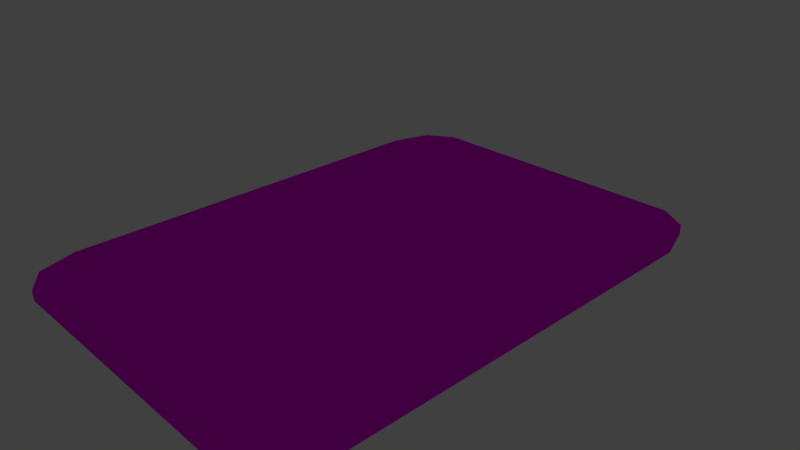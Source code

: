 # Source: mousepad.blend  (saved by Blender 2.76.0; exported with 4.5.12 LTS)
import bpy
from mathutils import Matrix  # noqa: F401  (used for matrix-valued properties, if any)

bpy.ops.wm.read_factory_settings(use_empty=True)
scene = bpy.context.scene
scene.name = 'Scene'

# ---- collections
col_collection_1 = bpy.data.collections.new('Collection 1'); scene.collection.children.link(col_collection_1)

# ---- images (referenced by path relative to the original .blend; pixels are not part of the script)
import os
ASSET_DIR = os.environ.get("B2B_ASSET_DIR", "")  # directory of the original .blend (textures are referenced by path, not embedded)
HERE = os.path.dirname(os.path.abspath(__file__))  # packed textures are extracted next to this script under _unpacked/

def load_image(name, relpath, width, height, colorspace="sRGB"):
    """Load a texture the original file referenced (path relative to the .blend, or extracted next to this script)."""
    p = next((c for c in (os.path.join(HERE, relpath), os.path.join(ASSET_DIR, relpath)) if relpath and os.path.exists(c)), "")
    if p:
        img = bpy.data.images.load(p, check_existing=True)
        img.name = name
    else:  # same state as the original file: an image datablock whose file is absent (Cycles renders it pink)
        img = bpy.data.images.new(name, width, height)
        img.source = "FILE"
        img.filepath = "//" + (relpath or name)
    img.colorspace_settings.name = colorspace
    return img
img_mousepad_jpg = load_image('mousepad.jpg', 'mousepad.jpg', 1024, 1024, 'sRGB')

# ---- materials (node trees are filled in below, after node groups)
mat_material_001 = bpy.data.materials.new('Material.001')
mat_material_001.alpha_threshold = 0.0
mat_material_001.roughness = 0.5

# ---- material node trees
mat_material_001.use_nodes = True; mat_material_001.node_tree.nodes.clear()
_N = mat_material_001.node_tree.nodes; _L = mat_material_001.node_tree.links
n0 = _N.new('ShaderNodeOutputMaterial'); n0.name = 'Material Output'; n0.location = (300, 300)
n1 = _N.new('ShaderNodeTexImage'); n1.name = 'Image Texture'; n1.location = (-180, 300)
n1.width = 140
n1.image = img_mousepad_jpg
n2 = _N.new('ShaderNodeBsdfAnisotropic'); n2.name = 'Anisotropic BSDF'; n2.location = (10, 300)
n2.distribution = 'GGX'
n2.inputs[1].default_value = 0.0
n2.inputs[2].default_value = 0.5
_L.new(n2.outputs[0], n0.inputs[0])
_L.new(n1.outputs[0], n2.inputs[0])
n0.is_active_output = True

# ---- world
world_world = bpy.data.worlds.new('World'); scene.world = world_world
world_world.color = (0.05088, 0.05088, 0.05088)
world_world.use_sun_shadow = False
world_world.sun_shadow_jitter_overblur = 0.0
world_world.cycles.sampling_method = 'MANUAL'
world_world.cycles.sample_map_resolution = 256

# ---- cameras
cam_camera = bpy.data.cameras.new('Camera')
cam_camera.clip_end = 100.0
cam_camera.lens = 35.0
cam_camera.sensor_width = 32.0
cam_camera.sensor_height = 18.0
cam_camera.ortho_scale = 7.314
cam_camera.dof.focus_distance = 0.0

# ---- lights
light_lamp = bpy.data.lights.new('Lamp', 'POINT')
light_lamp.transmission_factor = 0.0
light_lamp.cutoff_distance = 30.0
light_lamp.energy = 100.0
light_lamp.shadow_buffer_clip_start = 1.001
light_lamp.shadow_soft_size = 0.1
light_lamp.shadow_maximum_resolution = 0.006
light_lamp.use_absolute_resolution = True
light_lamp.cycles.use_multiple_importance_sampling = False

# ---- meshes
me_cube_001 = bpy.data.meshes.new('Cube.001')
me_cube_001.from_pydata([(0.6475, 1.884, -0.2049), (0.5417, 2.026, -0.2049), (0.387, 2.026, -0.2049), (0.2322, 2.026, -0.2049), (0.07739, 2.026, -0.2049), (-0.07739, 2.026, -0.2049), (-0.2322, 2.026, -0.2049), (-0.387, 2.026, -0.2049), (-0.5417, 2.026, -0.2049), (-0.6475, 1.884, -0.2049), (0.6965, 1.576, -0.2049), (-0.6965, 1.576, -0.2049), (0.6965, 1.126, -0.2049), (-0.6965, 1.126, -0.2049), (0.6965, 0.6754, -0.2049), (-0.6965, 0.6754, -0.2049), (0.6965, 0.2251, -0.2049), (-0.6965, 0.2251, -0.2049), (0.6965, -0.2251, -0.2049), (-0.6965, -0.2251, -0.2049), (0.6965, -0.6754, -0.2049), (-0.6965, -0.6754, -0.2049), (0.6965, -1.126, -0.2049), (-0.6965, -1.126, -0.2049), (0.6965, -1.576, -0.2049), (-0.6965, -1.576, -0.2049), (0.6475, -1.884, -0.2049), (0.5417, -2.026, -0.2049), (0.387, -2.026, -0.2049), (0.2322, -2.026, -0.2049), (0.07739, -2.026, -0.2049), (-0.07739, -2.026, -0.2049), (-0.2322, -2.026, -0.2049), (-0.387, -2.026, -0.2049), (-0.5417, -2.026, -0.2049), (-0.6475, -1.884, -0.2049), (0.6475, 1.884, 0.4631), (0.5417, 2.026, 0.4631), (0.387, 2.026, 0.4631), (0.2322, 2.026, 0.4631), (0.07739, 2.026, 0.4631), (-0.07739, 2.026, 0.4631), (-0.2322, 2.026, 0.4631), (-0.387, 2.026, 0.4631), (-0.5417, 2.026, 0.4631), (-0.6475, 1.884, 0.4631), (0.6965, 1.576, 0.4631), (-0.6965, 1.576, 0.4631), (0.6965, 1.126, 0.4631), (-0.6965, 1.126, 0.4631), (0.6965, 0.6754, 0.4631), (-0.6965, 0.6754, 0.4631), (0.6965, 0.2251, 0.4631), (-0.6965, 0.2251, 0.4631), (0.6965, -0.2251, 0.4631), (-0.6965, -0.2251, 0.4631), (0.6965, -0.6754, 0.4631), (-0.6965, -0.6754, 0.4631), (0.6965, -1.126, 0.4631), (-0.6965, -1.126, 0.4631), (0.6965, -1.576, 0.4631), (-0.6965, -1.576, 0.4631), (0.6475, -1.884, 0.4631), (0.5417, -2.026, 0.4631), (0.387, -2.026, 0.4631), (0.2322, -2.026, 0.4631), (0.07739, -2.026, 0.4631), (-0.07739, -2.026, 0.4631), (-0.2322, -2.026, 0.4631), (-0.387, -2.026, 0.4631), (-0.5417, -2.026, 0.4631), (-0.6475, -1.884, 0.4631)], [], [(1, 0, 10, 12, 14, 16, 18, 20, 22, 24, 26, 27, 28, 29, 30, 31, 32, 33, 34, 35, 25, 23, 21, 19, 17, 15, 13, 11, 9, 8, 7, 6, 5, 4, 3, 2), (26, 24, 60, 62), (19, 21, 57, 55), (3, 4, 40, 39), (12, 10, 46, 48), (27, 26, 62, 63), (22, 20, 56, 58), (15, 17, 53, 51), (4, 5, 41, 40), (32, 31, 67, 68), (28, 27, 63, 64), (18, 16, 52, 54), (5, 6, 42, 41), (11, 13, 49, 47), (33, 32, 68, 69), (21, 23, 59, 57), (6, 7, 43, 42), (14, 12, 48, 50), (29, 28, 64, 65), (24, 22, 58, 60), (0, 1, 37, 36), (17, 19, 55, 53), (7, 8, 44, 43), (34, 33, 69, 70), (10, 0, 36, 46), (1, 2, 38, 37), (30, 29, 65, 66), (20, 18, 54, 56), (13, 15, 51, 49), (8, 9, 45, 44), (23, 25, 61, 59), (35, 34, 70, 71), (2, 3, 39, 38), (16, 14, 50, 52), (9, 11, 47, 45), (25, 35, 71, 61), (31, 30, 66, 67), (46, 36, 37, 38, 39, 40, 41, 42, 43, 44, 45, 47, 49, 51, 53, 55, 57, 59, 61, 71, 70, 69, 68, 67, 66, 65, 64, 63, 62, 60, 58, 56, 54, 52, 50, 48)])
_uv = me_cube_001.uv_layers.new(name='UVMap')
_uv.uv.foreach_set('vector', [0.0485, 0.0203, 0.0485, 0.0203, 0.0485, 0.0203, 0.0485, 0.0203, 0.0485, 0.0203, 0.0485, 0.0203, 0.0485, 0.0203, 0.0485, 0.0203, 0.0485, 0.0203, 0.0485, 0.0203, 0.0485, 0.0203, 0.0485, 0.0203, 0.0485, 0.0203, 0.0485, 0.0203, 0.0485, 0.0203, 0.0485, 0.0203, 0.0485, 0.0203, 0.0485, 0.0203, 0.0485, 0.0203, 0.0485, 0.0203, 0.0485, 0.0203, 0.0485, 0.0203, 0.0485, 0.0203, 0.0485, 0.0203, 0.0485, 0.0203, 0.0485, 0.0203, 0.0485, 0.0203, 0.0485, 0.0203, 0.0485, 0.0203, 0.0485, 0.0203, 0.0485, 0.0203, 0.0485, 0.0203, 0.0485, 0.0203, 0.0485, 0.0203, 0.0485, 0.0203, 0.0485, 0.0203, 0.0485, 0.0203, 0.0485, 0.0203, 0.0485, 0.0203, 0.0485, 0.0203, 0.0485, 0.0203, 0.0485, 0.0203, 0.0485, 0.0203, 0.0485, 0.0203, 0.0485, 0.0203, 0.0485, 0.0203, 0.0485, 0.0203, 0.0485, 0.0203, 0.0485, 0.0203, 0.0485, 0.0203, 0.0485, 0.0203, 0.0485, 0.0203, 0.0485, 0.0203, 0.0485, 0.0203, 0.0485, 0.0203, 0.0485, 0.0203, 0.0485, 0.0203, 0.0485, 0.0203, 0.0485, 0.0203, 0.0485, 0.0203, 0.0485, 0.0203, 0.0485, 0.0203, 0.0485, 0.0203, 0.0485, 0.0203, 0.0485, 0.0203, 0.0485, 0.0203, 0.0485, 0.0203, 0.0485, 0.0203, 0.0485, 0.0203, 0.0485, 0.0203, 0.0485, 0.0203, 0.0485, 0.0203, 0.0485, 0.0203, 0.0485, 0.0203, 0.0485, 0.0203, 0.0485, 0.0203, 0.0485, 0.0203, 0.0485, 0.0203, 0.0485, 0.0203, 0.0485, 0.0203, 0.0485, 0.0203, 0.0485, 0.0203, 0.0485, 0.0203, 0.0485, 0.0203, 0.0485, 0.0203, 0.0485, 0.0203, 0.0485, 0.0203, 0.0485, 0.0203, 0.0485, 0.0203, 0.0485, 0.0203, 0.0485, 0.0203, 0.0485, 0.0203, 0.0485, 0.0203, 0.0485, 0.0203, 0.0485, 0.0203, 0.0485, 0.0203, 0.0485, 0.0203, 0.0485, 0.0203, 0.0485, 0.0203, 0.0485, 0.0203, 0.0485, 0.0203, 0.0485, 0.0203, 0.0485, 0.0203, 0.0485, 0.0203, 0.0485, 0.0203, 0.0485, 0.0203, 0.0485, 0.0203, 0.0485, 0.0203, 0.0485, 0.0203, 0.0485, 0.0203, 0.0485, 0.0203, 0.0485, 0.0203, 0.0485, 0.0203, 0.0485, 0.0203, 0.0485, 0.0203, 0.0485, 0.0203, 0.0485, 0.0203, 0.0485, 0.0203, 0.0485, 0.0203, 0.0485, 0.0203, 0.0485, 0.0203, 0.0485, 0.0203, 0.0485, 0.0203, 0.0485, 0.0203, 0.0485, 0.0203, 0.0485, 0.0203, 0.0485, 0.0203, 0.0485, 0.0203, 0.0485, 0.0203, 0.0485, 0.0203, 0.0485, 0.0203, 0.0485, 0.0203, 0.0485, 0.0203, 0.0485, 0.0203, 0.0485, 0.0203, 0.0485, 0.0203, 0.0485, 0.0203, 0.0485, 0.0203, 0.0485, 0.0203, 0.0485, 0.0203, 0.0485, 0.0203, 0.0485, 0.0203, 0.0485, 0.0203, 0.0485, 0.0203, 0.0485, 0.0203, 0.0485, 0.0203, 0.0485, 0.0203, 0.0485, 0.0203, 0.0485, 0.0203, 0.0485, 0.0203, 0.0485, 0.0203, 0.0485, 0.0203, 0.0485, 0.0203, 0.0485, 0.0203, 0.0485, 0.0203, 0.0485, 0.0203, 0.0485, 0.0203, 0.0485, 0.0203, 0.0485, 0.0203, 0.0485, 0.0203, 0.0485, 0.0203, 0.0485, 0.0203, 0.0485, 0.0203, 0.0485, 0.0203, 0.0485, 0.0203, 0.0485, 0.0203, 0.0485, 0.0203, 0.0485, 0.0203, 0.0485, 0.0203, 0.0485, 0.0203, 0.0485, 0.0203, 0.0485, 0.0203, 0.0485, 0.0203, 0.0485, 0.0203, 0.0485, 0.0203, 0.0485, 0.0203, 0.0485, 0.0203, 0.0485, 0.0203, 0.0485, 0.0203, 0.0485, 0.0203, 0.8511, 0.02044, 0.9196, 0.05376, 0.9514, 0.1256, 0.9514, 0.2307, 0.9514, 0.3359, 0.9514, 0.441, 0.9514, 0.5462, 0.9514, 0.6514, 0.9514, 0.7565, 0.9514, 0.8617, 0.9196, 0.9335, 0.8511, 0.9668, 0.7508, 0.9668, 0.6505, 0.9668, 0.5502, 0.9668, 0.4498, 0.9668, 0.3495, 0.9668, 0.2492, 0.9668, 0.1489, 0.9668, 0.08035, 0.9335, 0.04857, 0.8617, 0.04857, 0.7565, 0.04857, 0.6514, 0.04857, 0.5462, 0.04857, 0.4411, 0.04857, 0.3359, 0.04857, 0.2307, 0.04857, 0.1256, 0.08035, 0.05376, 0.1489, 0.02044, 0.2492, 0.02044, 0.3495, 0.02044, 0.4498, 0.02044, 0.5502, 0.02044, 0.6505, 0.02044, 0.7508, 0.02044])
me_cube_001.materials.append(mat_material_001)
me_cube_001.use_remesh_preserve_volume = False
me_cube_001.use_remesh_preserve_attributes = False
me_cube_001.use_mirror_vertex_groups = False
me_cube_001.update()

# ---- objects
ob_cube = bpy.data.objects.new('Cube', me_cube_001)
ob_lamp = bpy.data.objects.new('Lamp', light_lamp)
ob_camera = bpy.data.objects.new('Camera', cam_camera)

# ---- transforms, parenting, visibility, modifiers, constraints
ob_cube.location = (0.0, 0.0, 0.0)
ob_cube.scale = (3.715, 1.781, 0.2052)
ob_cube.lineart.crease_threshold = 0.0
_vg = ob_cube.vertex_groups.new(name='Group')
ob_lamp.location = (4.076, 1.005, 5.904)
ob_lamp.rotation_euler = (0.6503, 0.05522, 1.866)
ob_lamp.lock_rotations_4d = False
ob_lamp.empty_display_type = 'ARROWS'
ob_lamp.color = (0.0, 0.0, 0.0, 0.0)
ob_lamp.lineart.crease_threshold = 0.0
ob_camera.location = (7.481, -6.508, 5.344)
ob_camera.rotation_euler = (1.109, 0.01082, 0.8149)
ob_camera.lock_rotations_4d = False
ob_camera.empty_display_type = 'ARROWS'
ob_camera.color = (0.0, 0.0, 0.0, 0.0)
ob_camera.display_type = 'WIRE'
ob_camera.lineart.crease_threshold = 0.0

# ---- collection membership
col_collection_1.objects.link(ob_cube)
col_collection_1.objects.link(ob_lamp)
col_collection_1.objects.link(ob_camera)

# ---- scene / render settings (as saved in the file)
scene.camera = ob_camera
scene.frame_start = 1; scene.frame_end = 250; scene.frame_set(1)
scene.render.engine = 'CYCLES'
scene.render.resolution_percentage = 50
scene.render.dither_intensity = 0.0
scene.cycles.use_denoising = False
scene.cycles.samples = 10
scene.cycles.sampling_pattern = 'TABULATED_SOBOL'
scene.cycles.light_sampling_threshold = 0.0
scene.cycles.use_adaptive_sampling = False
scene.cycles.use_light_tree = False
scene.cycles.blur_glossy = 0.0
scene.cycles.pixel_filter_type = 'GAUSSIAN'
scene.cycles.sample_clamp_indirect = 0.0
scene.view_settings.view_transform = 'Standard'
bpy.context.view_layer.update()
